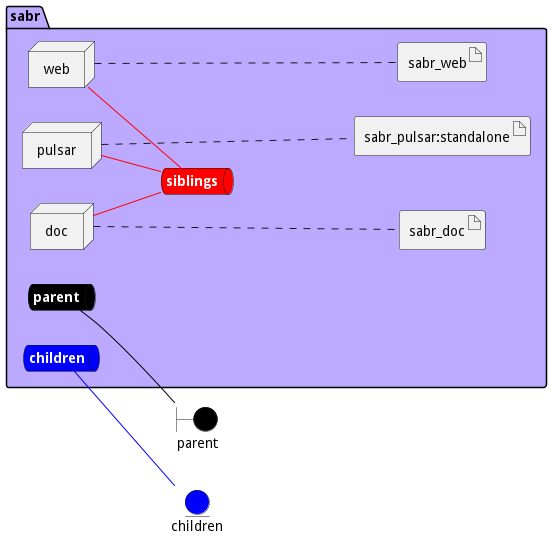

The diagram above was rendered by PlantUML. Its source (embedded in the PNG):
@startuml

left to right direction


boundary parent #black


entity children #blue




package "sabr" #bbaaff {
    queue parentnet #black [
            <b><color:white>parent</color></b>
    ]
    
    parentnet -[#black]- parent
    
    queue childrennet #blue [
            <b><color:white>children</color></b>
    ]
    
    childrennet -[#blue]- children
    
    queue siblingsnet #red [
            <b><color:white>siblings</color></b>
    ]
    

node "web" as webService
node "pulsar" as pulsarService
node "doc" as docService


        artifact "sabr_web" as sabr_webimage
    
        artifact "sabr_pulsar:standalone" as sabr_pulsarstandaloneimage
    
        artifact "sabr_doc" as sabr_docimage
    
}

webService -[#red]- siblingsnet

pulsarService -[#red]- siblingsnet

docService -[#red]- siblingsnet
webService .... sabr_webimage
pulsarService .... sabr_pulsarstandaloneimage
docService .... sabr_docimage


@enduml